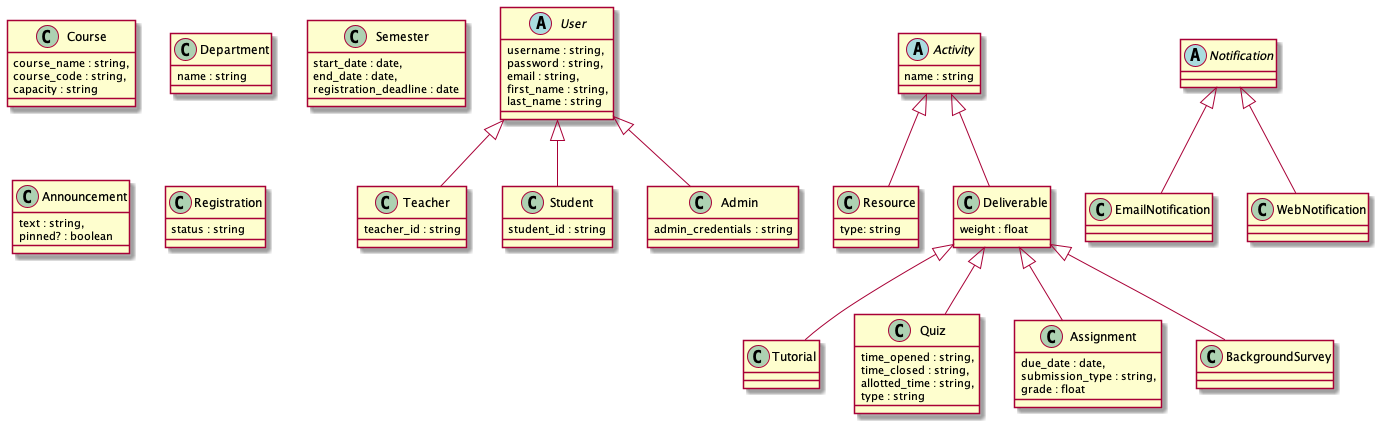

The diagram above was rendered by PlantUML. Its source (embedded in the PNG):
@startuml
abstract class User {
  username : string,
  password : string,
  email : string,
  first_name : string,
  last_name : string
}

class Teacher {
  teacher_id : string
}

class Student {
  student_id : string
}

class Admin {
  admin_credentials : string
}

class Course {
  course_name : string,
  course_code : string,
  capacity : string
}

class Department {
  name : string
}

class Semester {
  start_date : date,
  end_date : date,
  registration_deadline : date
}

abstract class Activity {
  name : string
}

class Resource {
  type: string
}

abstract class Deliverable {
  weight : float
}

class Tutorial
class Quiz {
  time_opened : string,
  time_closed : string,
  allotted_time : string,
  type : string
}

class Assignment {
  due_date : date,
  submission_type : string,
  grade : float
}

class BackgroundSurvey

class Announcement {
  text : string,
  pinned? : boolean
}

class Registration {
  status : string
}

abstract class Notification
class EmailNotification
class WebNotification

class Teacher extends User
class Student extends User
class Admin extends User
class Resource extends Activity
class Deliverable extends Activity
class Tutorial extends Deliverable
class Quiz extends Deliverable
class Assignment extends Deliverable
class BackgroundSurvey extends Deliverable
class EmailNotification extends Notification
class WebNotification extends Notification

@enduml